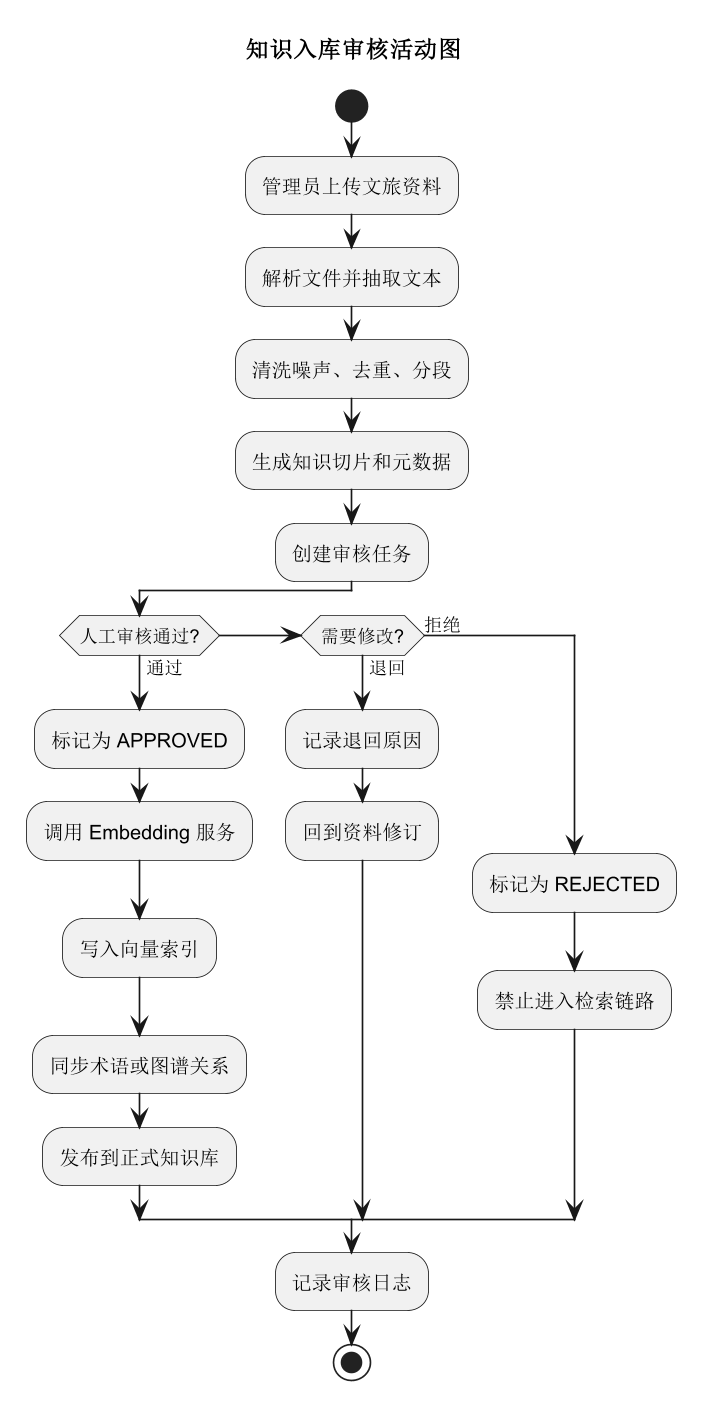

The diagram above was rendered by PlantUML. Its source (embedded in the PNG):
@startuml
skinparam dpi 160
skinparam shadowing false
title 知识入库审核活动图

start
:管理员上传文旅资料;
:解析文件并抽取文本;
:清洗噪声、去重、分段;
:生成知识切片和元数据;
:创建审核任务;
if (人工审核通过?) then (通过)
  :标记为 APPROVED;
  :调用 Embedding 服务;
  :写入向量索引;
  :同步术语或图谱关系;
  :发布到正式知识库;
elseif (需要修改?) then (退回)
  :记录退回原因;
  :回到资料修订;
else (拒绝)
  :标记为 REJECTED;
  :禁止进入检索链路;
endif
:记录审核日志;
stop
@enduml